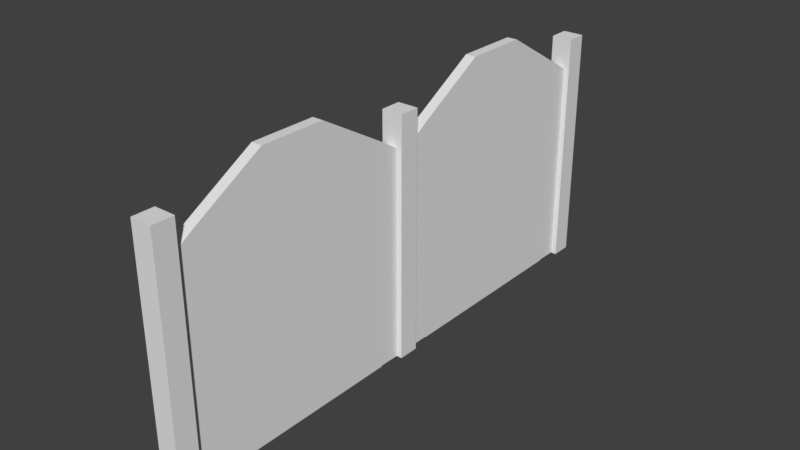 # Source: Ireland_Wood_Fence_1.blend  (saved by Blender 2.79.0; exported with 4.5.12 LTS)
import bpy
from mathutils import Matrix  # noqa: F401  (used for matrix-valued properties, if any)

bpy.ops.wm.read_factory_settings(use_empty=True)
scene = bpy.context.scene
scene.name = 'Scene'

# ---- collections
col_collection_1 = bpy.data.collections.new('Collection 1'); scene.collection.children.link(col_collection_1)

# ---- world
world_world = bpy.data.worlds.new('World'); scene.world = world_world
world_world.color = (0.05088, 0.05088, 0.05088)
world_world.use_sun_shadow = False
world_world.sun_shadow_jitter_overblur = 0.0
world_world.cycles.sampling_method = 'MANUAL'

# ---- meshes
me_cube_001 = bpy.data.meshes.new('Cube.001')
me_cube_001.from_pydata([(-0.05, 0.09884, 1.75), (-0.05, 0.3, -0.25), (-0.05, 0.3, 1.876), (0.05, 0.09884, 1.75), (0.05, 0.3, -0.25), (0.05, 0.3, 1.876), (-0.05, 0.94, 2.25), (-0.05, 1.14, 2.25), (0.05, 0.94, 2.25), (0.05, 1.14, 2.25), (-0.0501, 1.356, 2.25), (-0.0501, 1.556, 2.25), (0.0499, 1.356, 2.25), (0.0499, 1.556, 2.25), (-0.0501, 2.186, -0.25), (-0.0501, 2.186, 1.879), (0.0499, 2.186, -0.25), (0.0499, 2.186, 1.879), (-0.0501, 2.196, 1.876), (-0.0501, 2.405, 1.75), (0.0499, 2.196, 1.876), (0.0499, 2.405, 1.75), (-0.1, 2.4, -0.25), (-0.1, 2.4, 2.05), (-0.1, 2.6, -0.25), (-0.1, 2.6, 2.05), (0.1, 2.4, -0.25), (0.1, 2.4, 2.05), (0.1, 2.6, -0.25), (0.1, 2.6, 2.05), (-0.1, -0.1, -0.25), (-0.1, -0.1, 2.05), (-0.1, 0.1, -0.25), (-0.1, 0.1, 2.05), (0.1, -0.1, -0.25), (0.1, -0.1, 2.05), (0.1, 0.1, -0.25), (0.1, 0.1, 2.05), (0.05, -2.2, 1.876), (0.05, -2.2, -0.25), (0.05, -2.4, 1.75), (-0.05, -2.2, 1.876), (-0.05, -2.2, -0.25), (-0.05, -2.4, 1.75), (-0.05, -1.56, 2.25), (-0.05, -1.36, 2.25), (0.05, -1.56, 2.25), (0.05, -1.36, 2.25), (-0.0501, -1.144, 2.25), (-0.0501, -0.9437, 2.25), (0.0499, -1.144, 2.25), (0.0499, -0.9437, 2.25), (-0.0501, -0.3037, -0.25), (-0.0501, -0.3037, 1.876), (-0.0501, -0.09798, 1.75), (0.0499, -0.3037, -0.25), (0.0499, -0.3037, 1.876), (0.0499, -0.09798, 1.75), (-0.1, 0.1, -0.25), (-0.1, 0.1, 2.05), (0.1, 0.1, -0.25), (0.1, 0.1, 2.05), (-0.1, -2.6, -0.25), (-0.1, -2.6, 2.05), (-0.1, -2.4, -0.25), (-0.1, -2.4, 2.05), (0.1, -2.6, -0.25), (0.1, -2.6, 2.05), (0.1, -2.4, -0.25), (0.1, -2.4, 2.05), (-0.05, 0.09884, -0.2449), (-0.05, 0.3, -0.2422), (0.05, 0.09884, -0.2449), (0.05, 0.3, -0.2422), (-0.0501, 2.196, -0.2422), (-0.0501, 2.405, -0.2449), (0.0499, 2.196, -0.2422), (0.0499, 2.405, -0.2449), (0.05, -2.2, -0.2422), (0.05, -2.4, -0.2449), (-0.05, -2.2, -0.2422), (-0.05, -2.4, -0.2449), (-0.0501, -0.3037, -0.2422), (-0.0501, -0.09798, -0.2449), (0.0499, -0.3037, -0.2422), (0.0499, -0.09798, -0.2449)], [], [(1, 2, 5, 4), (5, 2, 0, 3), (9, 7, 6, 8), (9, 12, 10, 7), (13, 11, 10, 12), (38, 46, 44, 41), (51, 56, 53, 49), (14, 15, 17, 16), (13, 20, 18, 11), (21, 19, 18, 20), (22, 23, 25, 24), (24, 25, 29, 28), (28, 29, 27, 26), (26, 27, 23, 22), (29, 25, 23, 27), (30, 31, 33, 32), (36, 37, 35, 34), (34, 35, 31, 30), (37, 33, 31, 35), (38, 41, 43, 40), (42, 41, 38, 39), (47, 45, 44, 46), (47, 50, 48, 45), (51, 49, 48, 50), (1, 2, 15, 14), (42, 41, 53, 52), (4, 16, 17, 5), (55, 56, 53, 52), (38, 39, 55, 56), (57, 54, 53, 56), (58, 59, 61, 60), (62, 63, 65, 64), (64, 65, 69, 68), (68, 69, 67, 66), (66, 67, 63, 62), (69, 65, 63, 67), (45, 53, 41, 44), (49, 53, 45, 48), (46, 38, 56, 47), (50, 47, 56, 51), (8, 5, 17, 9), (5, 8, 6, 2), (12, 9, 17, 13), (11, 15, 2, 10), (7, 10, 2, 6), (53, 54, 83, 82), (0, 2, 71, 70), (21, 20, 76, 77), (5, 3, 72, 73), (18, 19, 75, 74), (38, 40, 79, 78), (57, 56, 84, 85), (43, 41, 80, 81), (16, 76, 20, 17), (15, 18, 74, 14)])
_uv = me_cube_001.uv_layers.new(name='UVMap')
_uv.uv.foreach_set('vector', [0.4855, 0.48, 0.4862, 0.48, 0.4862, 0.4806, 0.4855, 0.4806, 0.4855, 0.48, 0.4862, 0.48, 0.4862, 0.4806, 0.4855, 0.4806, 0.4855, 0.48, 0.4862, 0.48, 0.4862, 0.4806, 0.4855, 0.4806, 0.4855, 0.4806, 0.4862, 0.4806, 0.4862, 0.48, 0.4855, 0.48, 0.4855, 0.48, 0.4862, 0.48, 0.4862, 0.4806, 0.4855, 0.4806, 0.4855, 0.4806, 0.4862, 0.4806, 0.4862, 0.48, 0.4862, 0.4806, 0.4855, 0.4806, 0.4862, 0.4806, 0.4862, 0.48, 0.4855, 0.48, 0.4855, 0.48, 0.4862, 0.48, 0.4862, 0.4806, 0.4855, 0.4806, 0.4855, 0.4806, 0.4862, 0.4806, 0.4862, 0.48, 0.4855, 0.48, 0.4855, 0.48, 0.4862, 0.48, 0.4862, 0.4806, 0.4855, 0.4806, 0.6922, 0.48, 0.6929, 0.48, 0.6929, 0.4806, 0.6922, 0.4806, 0.6922, 0.48, 0.6929, 0.48, 0.6929, 0.4806, 0.6922, 0.4806, 0.6922, 0.48, 0.6929, 0.48, 0.6929, 0.4806, 0.6922, 0.4806, 0.6922, 0.48, 0.6929, 0.48, 0.6929, 0.4806, 0.6922, 0.4806, 0.6922, 0.48, 0.6929, 0.48, 0.6929, 0.4806, 0.6922, 0.4806, 0.6922, 0.48, 0.6929, 0.48, 0.6929, 0.4806, 0.6922, 0.4806, 0.6922, 0.48, 0.6929, 0.48, 0.6929, 0.4806, 0.6922, 0.4806, 0.6922, 0.48, 0.6929, 0.48, 0.6929, 0.4806, 0.6922, 0.4806, 0.6922, 0.48, 0.6929, 0.48, 0.6929, 0.4806, 0.6922, 0.4806, 0.4855, 0.48, 0.4862, 0.48, 0.4862, 0.4806, 0.4855, 0.4806, 0.4855, 0.48, 0.4862, 0.48, 0.4862, 0.4806, 0.4855, 0.4806, 0.4855, 0.48, 0.4862, 0.48, 0.4862, 0.4806, 0.4855, 0.4806, 0.4855, 0.4806, 0.4862, 0.4806, 0.4862, 0.48, 0.4855, 0.48, 0.4855, 0.48, 0.4862, 0.48, 0.4862, 0.4806, 0.4855, 0.4806, 0.4855, 0.48, 0.4855, 0.48, 0.4862, 0.48, 0.4862, 0.48, 0.4855, 0.4806, 0.4855, 0.48, 0.4862, 0.48, 0.4862, 0.4806, 0.4855, 0.4806, 0.4862, 0.4806, 0.4862, 0.4806, 0.4855, 0.4806, 0.4855, 0.48, 0.4862, 0.48, 0.4862, 0.4806, 0.4855, 0.4806, 0.4862, 0.48, 0.4862, 0.4806, 0.4855, 0.4806, 0.4855, 0.48, 0.4855, 0.48, 0.4862, 0.48, 0.4862, 0.4806, 0.4855, 0.4806, 0.6922, 0.48, 0.6929, 0.48, 0.6929, 0.4806, 0.6922, 0.4806, 0.6922, 0.48, 0.6929, 0.48, 0.6929, 0.4806, 0.6922, 0.4806, 0.6922, 0.48, 0.6929, 0.48, 0.6929, 0.4806, 0.6922, 0.4806, 0.6922, 0.48, 0.6929, 0.48, 0.6929, 0.4806, 0.6922, 0.4806, 0.6922, 0.48, 0.6929, 0.48, 0.6929, 0.4806, 0.6922, 0.4806, 0.6922, 0.48, 0.6929, 0.48, 0.6929, 0.4806, 0.6922, 0.4806, 0.4862, 0.48, 0.4855, 0.48, 0.4862, 0.4806, 0.4862, 0.48, 0.4855, 0.48, 0.4862, 0.48, 0.4862, 0.4806, 0.4862, 0.48, 0.4862, 0.48, 0.4855, 0.48, 0.4855, 0.48, 0.4855, 0.4806, 0.4855, 0.4806, 0.4855, 0.48, 0.4855, 0.48, 0.4855, 0.4806, 0.4855, 0.4806, 0.4862, 0.4806, 0.4855, 0.48, 0.4855, 0.4806, 0.4855, 0.4806, 0.4862, 0.4806, 0.4862, 0.48, 0.4855, 0.48, 0.4855, 0.4806, 0.4855, 0.48, 0.4855, 0.48, 0.4855, 0.4806, 0.4862, 0.48, 0.4855, 0.48, 0.4862, 0.4806, 0.4862, 0.48, 0.4862, 0.48, 0.4862, 0.4806, 0.4862, 0.4806, 0.4862, 0.48, 0.4862, 0.4806, 0.4862, 0.48, 0.4862, 0.48, 0.4862, 0.4806, 0.4862, 0.4806, 0.4862, 0.48, 0.4862, 0.48, 0.4862, 0.4806, 0.4855, 0.48, 0.4855, 0.4806, 0.4855, 0.4806, 0.4855, 0.48, 0.4855, 0.48, 0.4855, 0.4806, 0.4855, 0.4806, 0.4855, 0.48, 0.4862, 0.4806, 0.4862, 0.48, 0.4862, 0.48, 0.4862, 0.4806, 0.4855, 0.48, 0.4855, 0.4806, 0.4855, 0.4806, 0.4855, 0.48, 0.4855, 0.48, 0.4855, 0.4806, 0.4855, 0.4806, 0.4855, 0.48, 0.4862, 0.4806, 0.4862, 0.48, 0.4862, 0.48, 0.4862, 0.4806, 0.4855, 0.4806, 0.4855, 0.4806, 0.4862, 0.4806, 0.4862, 0.4806, 0.4862, 0.4806, 0.4862, 0.4806, 0.4862, 0.48, 0.4862, 0.48])
me_cube_001.use_remesh_preserve_volume = False
me_cube_001.use_remesh_preserve_attributes = False
me_cube_001.use_mirror_vertex_groups = False
me_cube_001.update()

# ---- objects
ob_wood = bpy.data.objects.new('Wood', me_cube_001)

# ---- transforms, parenting, visibility, modifiers, constraints
ob_wood.location = (0.0, 0.0, 0.0)
ob_wood.lineart.crease_threshold = 0.0

# ---- collection membership
col_collection_1.objects.link(ob_wood)

# ---- scene / render settings (as saved in the file)
scene.frame_start = 1; scene.frame_end = 250; scene.frame_set(1)
scene.render.engine = 'BLENDER_EEVEE_NEXT'
scene.render.resolution_percentage = 50
scene.render.dither_intensity = 0.0
scene.cycles.use_denoising = False
scene.cycles.samples = 128
scene.cycles.sampling_pattern = 'TABULATED_SOBOL'
scene.cycles.use_adaptive_sampling = False
scene.cycles.use_light_tree = False
scene.cycles.blur_glossy = 0.0
scene.cycles.sample_clamp_indirect = 0.0
scene.view_settings.view_transform = 'Standard'
bpy.context.view_layer.update()

# ---- added for rendering (the .blend has no active camera and no usable light): camera, sun
cam_auto = bpy.data.cameras.new('AutoCamera')
cam_auto.lens = 50.0
cam_auto.sensor_width = 36.0
cam_auto.clip_end = 1000.0
ob_auto_camera = bpy.data.objects.new('AutoCamera', cam_auto)
scene.collection.objects.link(ob_auto_camera)
ob_auto_camera.location = (5.34154, -6.40984, 5.27325)
ob_auto_camera.rotation_euler = (1.09748, -7.21219e-08, 0.694738)
scene.camera = ob_auto_camera
light_auto_sun = bpy.data.lights.new('AutoSun', 'SUN')
light_auto_sun.energy = 3.0
light_auto_sun.angle = 0.0523599
ob_auto_sun = bpy.data.objects.new('AutoSun', light_auto_sun)
scene.collection.objects.link(ob_auto_sun)
ob_auto_sun.rotation_euler = (0.872665, 0.174533, 0.523599)
bpy.context.view_layer.update()
